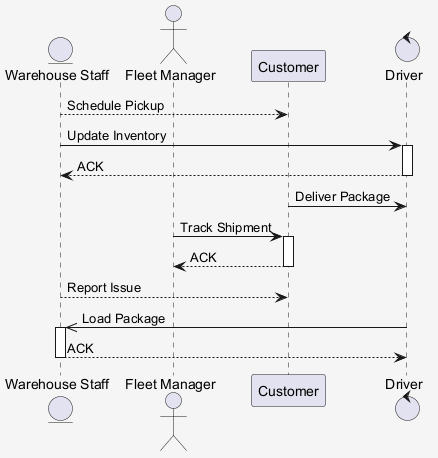

The diagram above was rendered by PlantUML. Its source (embedded in the PNG):
@startuml
skinparam shadowing false
skinparam backgroundColor #F5F5F5
entity "Warehouse Staff" as WS
actor "Fleet Manager" as FM
participant "Customer" as C
control "Driver" as D
WS --> C : Schedule Pickup
WS -> D : Update Inventory
activate D
D --> WS : ACK
deactivate D
C -> D : Deliver Package
FM -> C : Track Shipment
activate C
C --> FM : ACK
deactivate C
WS --> C : Report Issue
D ->> WS : Load Package
activate WS
WS --> D : ACK
deactivate WS
@enduml